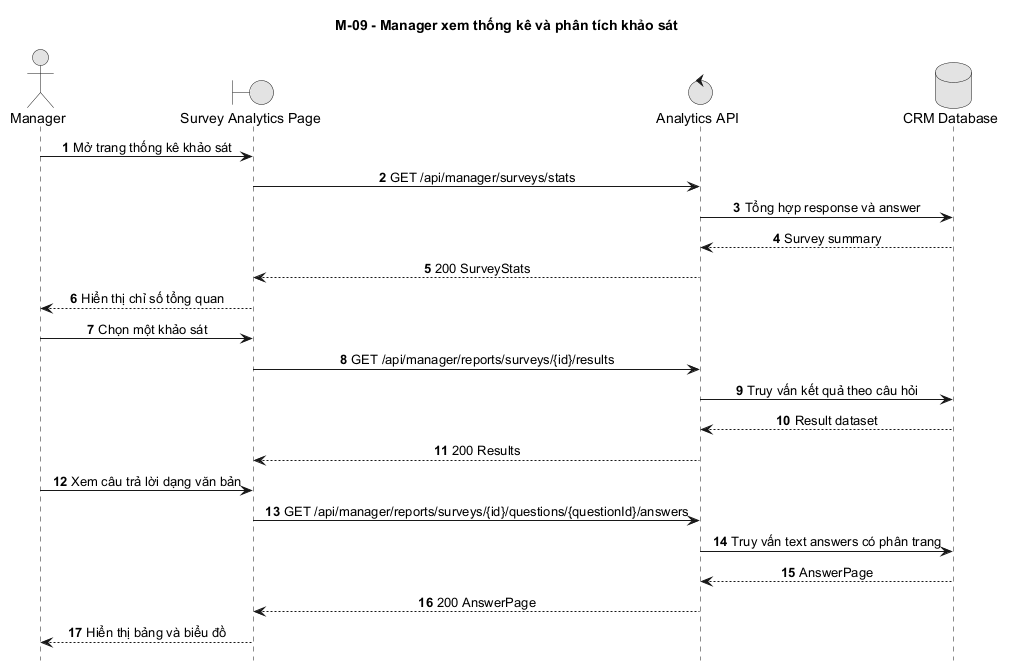

The diagram above was rendered by PlantUML. Its source (embedded in the PNG):
@startuml
title M-09 - Manager xem thống kê và phân tích khảo sát
autonumber
hide footbox
skinparam monochrome true
skinparam sequenceMessageAlign center
skinparam responseMessageBelowArrow true

actor Manager
boundary "Survey Analytics Page" as Web
control "Analytics API" as API
database "CRM Database" as DB

Manager -> Web: Mở trang thống kê khảo sát
Web -> API: GET /api/manager/surveys/stats
API -> DB: Tổng hợp response và answer
DB --> API: Survey summary
API --> Web: 200 SurveyStats
Web --> Manager: Hiển thị chỉ số tổng quan

Manager -> Web: Chọn một khảo sát
Web -> API: GET /api/manager/reports/surveys/{id}/results
API -> DB: Truy vấn kết quả theo câu hỏi
DB --> API: Result dataset
API --> Web: 200 Results

Manager -> Web: Xem câu trả lời dạng văn bản
Web -> API: GET /api/manager/reports/surveys/{id}/questions/{questionId}/answers
API -> DB: Truy vấn text answers có phân trang
DB --> API: AnswerPage
API --> Web: 200 AnswerPage
Web --> Manager: Hiển thị bảng và biểu đồ
@enduml